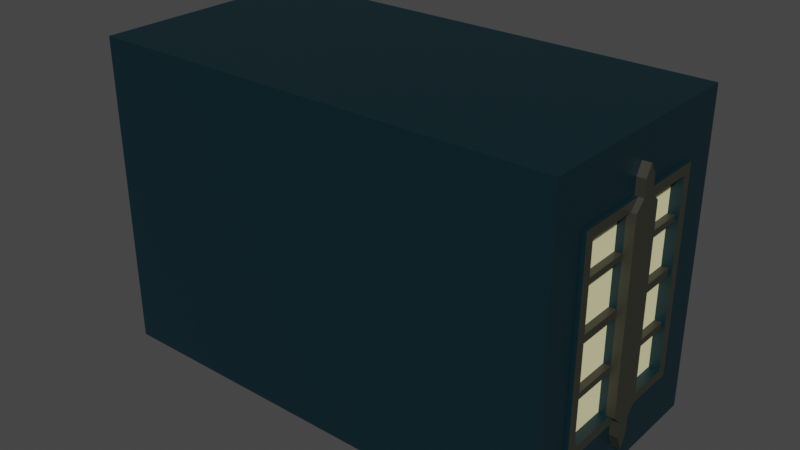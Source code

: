 # Source: Janela2.blend  (saved by Blender 2.92.15; exported with 4.5.12 LTS)
import bpy
from mathutils import Matrix  # noqa: F401  (used for matrix-valued properties, if any)

bpy.ops.wm.read_factory_settings(use_empty=True)
scene = bpy.context.scene
scene.name = 'Scene'

# ---- collections
col_collection = bpy.data.collections.new('Collection'); scene.collection.children.link(col_collection)

# ---- materials (node trees are filled in below, after node groups)
mat_paredespredio_006 = bpy.data.materials.new('ParedesPredio.006')
mat_paredespredio_006.use_transparent_shadow = False
mat_janelas_006 = bpy.data.materials.new('Janelas.006')
mat_janelas_006.use_transparent_shadow = False
mat_material_001 = bpy.data.materials.new('Material.001')
mat_material_001.use_transparent_shadow = False

# ---- material node trees
mat_paredespredio_006.use_nodes = True; mat_paredespredio_006.node_tree.nodes.clear()
_N = mat_paredespredio_006.node_tree.nodes; _L = mat_paredespredio_006.node_tree.links
n0 = _N.new('ShaderNodeBsdfPrincipled'); n0.name = 'Principled BSDF'; n0.location = (10, 300)
n0.distribution = 'GGX'
n0.subsurface_method = 'BURLEY'
n0.inputs[0].default_value = (0.0003035, 0.01681, 0.02416, 1.0)
n0.inputs[3].default_value = 1.45
n0.inputs[27].default_value = (0.0, 0.0, 0.0, 1.0)
n0.inputs[28].default_value = 1.0
n1 = _N.new('ShaderNodeOutputMaterial'); n1.name = 'Material Output'; n1.location = (300, 300)
_L.new(n0.outputs[0], n1.inputs[0])
n1.is_active_output = True
mat_janelas_006.use_nodes = True; mat_janelas_006.node_tree.nodes.clear()
_N = mat_janelas_006.node_tree.nodes; _L = mat_janelas_006.node_tree.links
n0 = _N.new('ShaderNodeBsdfPrincipled'); n0.name = 'Principled BSDF'; n0.location = (10, 300)
n0.distribution = 'GGX'
n0.subsurface_method = 'BURLEY'
n0.inputs[0].default_value = (0.9823, 0.9216, 0.5089, 1.0)
n0.inputs[3].default_value = 1.45
n0.inputs[27].default_value = (0.0, 0.0, 0.0, 1.0)
n0.inputs[28].default_value = 1.0
n1 = _N.new('ShaderNodeOutputMaterial'); n1.name = 'Material Output'; n1.location = (300, 300)
_L.new(n0.outputs[0], n1.inputs[0])
n1.is_active_output = True
mat_material_001.use_nodes = True; mat_material_001.node_tree.nodes.clear()
_N = mat_material_001.node_tree.nodes; _L = mat_material_001.node_tree.links
n0 = _N.new('ShaderNodeBsdfPrincipled'); n0.name = 'Principled BSDF'; n0.location = (10, 300)
n0.distribution = 'GGX'
n0.subsurface_method = 'BURLEY'
n0.inputs[0].default_value = (0.03071, 0.03071, 0.02217, 1.0)
n0.inputs[3].default_value = 1.45
n0.inputs[27].default_value = (0.0, 0.0, 0.0, 1.0)
n0.inputs[28].default_value = 1.0
n1 = _N.new('ShaderNodeOutputMaterial'); n1.name = 'Material Output'; n1.location = (300, 300)
_L.new(n0.outputs[0], n1.inputs[0])
n1.is_active_output = True

# ---- world
world_world = bpy.data.worlds.new('World'); scene.world = world_world
world_world.use_nodes = True; world_world.node_tree.nodes.clear()
_N = world_world.node_tree.nodes; _L = world_world.node_tree.links
n0 = _N.new('ShaderNodeOutputWorld'); n0.name = 'World Output'; n0.location = (300, 300)
n1 = _N.new('ShaderNodeBackground'); n1.name = 'Background'; n1.location = (10, 300)
n1.inputs[0].default_value = (0.05088, 0.05088, 0.05088, 1.0)
_L.new(n1.outputs[0], n0.inputs[0])
n0.is_active_output = True
world_world.color = (0.05088, 0.05088, 0.05088)
world_world.use_sun_shadow = False
world_world.sun_shadow_jitter_overblur = 0.0

# ---- meshes
me_cube_089 = bpy.data.meshes.new('Cube.089')
me_cube_089.from_pydata([(-3.0, -1.528, -2.0), (-3.0, -1.528, 2.0), (3.0, -1.528, -2.0), (3.0, -1.528, 2.0), (-3.0, 1.465, -2.0), (-3.0, 1.465, 2.0), (3.0, 1.465, -2.0), (3.0, 1.465, 2.0), (3.0, -1.528, 1.313), (3.0, 1.465, 1.313), (3.0, -1.528, -1.287), (3.0, 1.465, -1.287), (3.0, -1.036, 2.0), (3.0, -1.036, -2.0), (3.0, -0.916, 1.193), (3.0, -0.916, -1.168), (3.0, 0.9604, -2.0), (3.0, 0.9604, 2.0), (3.0, 0.8404, 1.193), (3.0, 0.8404, -1.168), (3.0, -1.528, -1.495), (3.0, 1.465, -1.495), (3.0, -1.036, -1.495), (3.0, 0.9604, -1.495), (3.0, -1.528, 1.515), (3.0, 1.465, 1.515), (3.0, -1.036, 1.515), (3.0, 0.9604, 1.515), (3.0, -0.0378, 1.313), (3.0, -0.0378, -1.287), (3.0, -0.916, 0.01281), (3.0, 0.8404, 0.01281), (3.0, -0.916, -0.6373), (3.0, 0.8404, -0.6373), (3.0, -0.916, 0.6629), (3.0, 0.8404, 0.6629), (3.0, -0.2384, 1.193), (3.0, -0.2384, -1.168), (3.0, 0.1729, 1.193), (3.0, 0.1729, -1.168), (3.0, 0.1729, 0.01281), (3.0, 0.1729, -0.6373), (3.0, 0.1729, 0.6629), (3.0, -0.1185, 1.313), (3.0, -1.036, 1.313), (3.0, -0.1185, -1.287), (3.0, -1.036, -1.287), (3.0, -1.036, -0.6373), (3.0, 0.9604, -0.6373), (3.0, 0.9604, -1.287), (3.0, -1.036, 0.6629), (3.0, -1.036, 0.01281), (3.0, 0.9604, 0.6629), (3.0, 0.9604, 0.01281), (3.0, 0.9604, 1.313), (3.0, -0.2384, 0.6629), (3.0, -0.2384, 0.01281), (3.0, -0.2384, -0.6373), (3.0, 0.05295, 1.313), (3.0, 0.05295, -1.287), (2.911, -0.2384, 0.01281), (2.911, -0.916, 0.01281), (2.911, -0.2384, -0.6373), (2.911, -0.916, -0.6373), (2.911, -0.2384, 0.6629), (2.911, -0.916, 0.6629), (2.911, 0.8404, 0.01281), (2.911, 0.1729, 0.01281), (2.911, 0.8404, -0.6373), (2.911, 0.1729, -0.6373), (2.911, 0.8404, 0.6629), (2.911, 0.1729, 0.6629), (2.911, -0.2384, 1.193), (2.911, -0.916, 1.193), (2.911, -0.2384, -1.168), (2.911, -0.916, -1.168), (2.911, 0.8404, -1.168), (2.911, 0.8404, 1.193), (2.911, 0.1729, 1.193), (2.911, 0.1729, -1.168), (3.105, 0.05295, 1.313), (3.105, -0.0378, 1.313), (3.105, 0.05295, -1.287), (3.105, -0.0378, -1.287), (3.105, 0.05295, 0.01281), (3.105, -0.0378, 0.01281), (3.105, -0.0378, -0.6373), (3.105, -0.0378, 0.6629), (3.105, 0.05295, -0.6373), (3.105, 0.05295, 0.6629), (3.105, -0.1185, 1.313), (3.105, -0.1185, -1.287), (3.105, -0.1185, 0.01281), (3.105, -0.1185, -0.6373), (3.105, -0.1185, 0.6629), (3.105, -0.2384, 0.6629), (3.105, -0.2384, 0.01281), (3.105, -0.2384, -0.6373), (3.105, -0.2384, -1.168), (3.105, -0.2384, 1.193), (3.105, 0.1729, 0.6629), (3.105, 0.1729, 0.01281), (3.105, 0.1729, -0.6373), (3.105, 0.1729, -1.168), (3.105, 0.1729, 1.193), (3.0, -1.036, -1.168), (3.0, 0.9604, -1.168), (3.0, -1.036, 1.193), (3.0, 0.9604, 1.193), (3.042, -0.1185, 1.313), (3.042, -1.036, 1.313), (3.042, -0.1185, -1.287), (3.042, -1.036, -1.287), (3.042, -1.036, -1.168), (3.042, 0.9604, -1.168), (3.042, 0.9604, -1.287), (3.042, -1.036, 0.6629), (3.042, -1.036, 0.01281), (3.042, 0.9604, 0.6629), (3.042, 0.9604, 0.01281), (3.042, -1.036, -0.6373), (3.042, 0.9604, -0.6373), (3.042, -1.036, 1.193), (3.042, 0.9604, 1.193), (3.042, 0.9604, 1.313), (3.042, 0.05295, 1.313), (3.042, 0.05295, -1.287), (3.042, -0.2384, 1.193), (3.042, -0.916, 1.193), (3.042, -0.2384, -1.168), (3.042, -0.916, -1.168), (3.042, -0.916, -0.6373), (3.042, 0.8404, -0.6373), (3.042, 0.8404, -1.168), (3.042, -0.916, 0.6629), (3.042, -0.916, 0.01281), (3.042, 0.8404, 0.6629), (3.042, 0.8404, 0.01281), (3.042, 0.8404, 1.193), (3.042, 0.1729, 1.193), (3.042, 0.1729, -1.168), (3.0, -1.036, 0.7358), (3.0, 0.9604, 0.7358), (3.0, -0.916, 0.7358), (3.0, 0.8404, 0.7358), (3.0, -0.2384, 0.7358), (3.0, 0.1729, 0.7358), (2.911, -0.916, 0.7358), (2.911, 0.8404, 0.7358), (2.911, -0.2384, 0.7358), (2.911, 0.1729, 0.7358), (3.105, -0.0378, 0.7522), (3.105, -0.1185, 0.7522), (3.105, 0.05295, 0.7522), (3.105, -0.2384, 0.7358), (3.105, 0.1729, 0.7358), (3.042, -1.036, 0.7358), (3.042, 0.9604, 0.7358), (3.042, -0.916, 0.7358), (3.042, 0.8404, 0.7358), (3.0, -1.036, 0.1124), (3.0, 0.9604, 0.1124), (3.0, -0.916, 0.1124), (3.0, 0.8404, 0.1124), (3.0, -0.2384, 0.1124), (3.0, 0.1729, 0.1124), (2.911, -0.916, 0.1124), (2.911, 0.8404, 0.1124), (2.911, -0.2384, 0.1124), (2.911, 0.1729, 0.1124), (3.105, -0.0378, 0.1124), (3.105, -0.1185, 0.1124), (3.105, 0.05295, 0.1124), (3.105, -0.2384, 0.1124), (3.105, 0.1729, 0.1124), (3.042, -1.036, 0.1124), (3.042, 0.9604, 0.1124), (3.042, -0.916, 0.1124), (3.042, 0.8404, 0.1124), (3.0, -1.036, -0.5582), (3.0, 0.9604, -0.5582), (3.0, -0.916, -0.5582), (3.0, 0.8404, -0.5582), (3.0, -0.2384, -0.5582), (3.0, 0.1729, -0.5582), (2.911, -0.916, -0.5582), (2.911, 0.8404, -0.5582), (2.911, -0.2384, -0.5582), (2.911, 0.1729, -0.5582), (3.105, -0.0378, -0.5582), (3.105, -0.1185, -0.5582), (3.105, 0.05295, -0.5582), (3.105, -0.2384, -0.5582), (3.105, 0.1729, -0.5582), (3.042, -1.036, -0.5582), (3.042, 0.9604, -0.5582), (3.042, -0.916, -0.5582), (3.042, 0.8404, -0.5582), (2.998, 0.8404, 0.6629), (2.998, 0.8404, 0.7358), (2.998, 0.1729, 0.7358), (2.998, 0.1729, 0.6629), (2.998, -0.2384, 0.6629), (2.998, -0.2384, 0.7358), (2.998, -0.916, 0.7358), (2.998, -0.916, 0.6629), (2.998, 0.8404, 0.01281), (2.998, 0.8404, 0.1124), (2.998, 0.1729, 0.1124), (2.998, 0.1729, 0.01281), (2.998, -0.2384, 0.01281), (2.998, -0.2384, 0.1124), (2.998, -0.916, 0.1124), (2.998, -0.916, 0.01281), (2.998, 0.8404, -0.6373), (2.998, 0.8404, -0.5582), (2.998, 0.1729, -0.5582), (2.998, 0.1729, -0.6373), (2.998, -0.2384, -0.6373), (2.998, -0.2384, -0.5582), (2.998, -0.916, -0.5582), (2.998, -0.916, -0.6373), (3.0, 0.05295, 1.513), (3.0, -0.0378, 1.652), (3.0, 0.05295, -1.487), (3.0, -0.0378, -1.683), (3.0, -0.1185, 1.513), (3.0, -0.1185, -1.487), (3.105, 0.05295, -1.487), (3.105, 0.05295, 1.513), (3.105, -0.1185, -1.487), (3.105, -0.0378, -1.683), (3.105, -0.0378, 1.652), (3.105, -0.1185, 1.513)], [], [(12, 24, 26), (0, 4, 16), (1, 12, 17), (11, 21, 4), (5, 0, 1), (160, 8, 51), (46, 20, 22), (45, 46, 22), (14, 72, 36), (17, 26, 27), (7, 27, 25), (9, 161, 53), (11, 23, 21), (21, 16, 6), (23, 13, 16), (20, 10, 0), (22, 2, 13), (25, 54, 9), (28, 58, 27), (26, 8, 44), (31, 186, 182), (37, 97, 57), (38, 155, 146), (56, 173, 164), (38, 77, 18), (41, 103, 39), (32, 185, 181), (29, 224, 225), (42, 174, 165), (28, 226, 223), (45, 98, 37), (36, 149, 145), (35, 167, 163), (56, 187, 183), (41, 188, 184), (34, 177, 162), (47, 194, 179), (107, 110, 44), (19, 132, 33), (106, 115, 49), (32, 130, 15), (52, 176, 161), (39, 133, 19), (48, 114, 106), (15, 129, 37), (39, 82, 59), (36, 90, 43), (55, 154, 145), (58, 104, 38), (51, 175, 160), (18, 139, 38), (83, 228, 82), (57, 192, 183), (40, 193, 184), (28, 222, 58), (72, 147, 149), (60, 185, 187), (62, 75, 74), (64, 166, 168), (70, 169, 167), (68, 79, 76), (148, 78, 150), (66, 188, 186), (19, 79, 39), (34, 147, 143), (37, 75, 15), (40, 169, 165), (18, 148, 144), (15, 63, 32), (39, 69, 41), (55, 168, 164), (33, 76, 19), (42, 150, 146), (57, 74, 37), (30, 166, 162), (84, 189, 191), (80, 151, 153), (88, 83, 82), (89, 170, 172), (87, 171, 170), (86, 91, 83), (85, 190, 189), (81, 152, 151), (96, 171, 173), (98, 93, 97), (97, 190, 192), (154, 94, 152), (100, 172, 174), (103, 88, 82), (104, 153, 155), (101, 191, 193), (36, 128, 14), (105, 120, 47), (46, 113, 105), (59, 140, 39), (127, 110, 128), (130, 111, 129), (130, 113, 112), (133, 121, 132), (134, 175, 177), (137, 176, 178), (196, 117, 194), (132, 195, 197), (158, 122, 156), (138, 123, 124), (138, 125, 139), (140, 115, 133), (113, 131, 120), (114, 133, 115), (122, 128, 110), (157, 136, 118), (58, 124, 54), (53, 195, 180), (31, 178, 163), (54, 123, 108), (49, 126, 59), (30, 196, 181), (50, 156, 141), (44, 109, 43), (33, 197, 182), (43, 127, 36), (108, 157, 142), (45, 112, 46), (14, 158, 143), (38, 125, 58), (37, 111, 45), (35, 159, 144), (144, 138, 18), (143, 134, 34), (142, 118, 52), (141, 122, 107), (123, 159, 157), (134, 156, 116), (155, 89, 100), (99, 152, 90), (151, 94, 87), (153, 87, 89), (146, 78, 38), (144, 70, 35), (143, 73, 14), (145, 99, 36), (145, 64, 55), (146, 100, 42), (163, 136, 35), (178, 118, 136), (177, 117, 135), (174, 84, 101), (173, 94, 95), (170, 92, 85), (172, 85, 84), (162, 65, 34), (164, 60, 56), (165, 71, 42), (160, 116, 50), (161, 119, 53), (162, 135, 30), (163, 66, 31), (165, 101, 40), (164, 95, 55), (182, 137, 31), (181, 131, 32), (180, 121, 48), (197, 119, 137), (196, 120, 131), (193, 88, 102), (192, 92, 96), (189, 93, 86), (191, 86, 88), (184, 102, 41), (183, 96, 56), (179, 117, 51), (184, 67, 40), (183, 62, 57), (181, 61, 30), (182, 68, 33), (199, 201, 198), (199, 70, 148), (200, 148, 150), (201, 150, 71), (198, 71, 70), (203, 205, 202), (203, 64, 149), (204, 149, 147), (205, 147, 65), (64, 205, 65), (207, 209, 206), (207, 66, 167), (208, 167, 169), (209, 169, 67), (206, 67, 66), (211, 213, 210), (211, 60, 168), (212, 168, 166), (213, 166, 61), (210, 61, 60), (215, 217, 214), (215, 68, 186), (216, 186, 188), (217, 188, 69), (214, 69, 68), (219, 221, 218), (219, 62, 187), (220, 187, 185), (221, 185, 63), (218, 63, 62), (224, 231, 225), (223, 229, 222), (225, 230, 227), (226, 232, 223), (58, 229, 80), (81, 233, 90), (82, 224, 59), (29, 227, 45), (45, 230, 91), (83, 230, 231), (90, 226, 43), (81, 229, 232), (12, 3, 24), (6, 16, 4), (16, 13, 0), (13, 2, 0), (7, 5, 17), (5, 1, 17), (1, 3, 12), (25, 9, 5), (9, 11, 5), (5, 11, 4), (21, 6, 4), (7, 25, 5), (5, 4, 0), (10, 46, 105), (47, 179, 10), (179, 51, 10), (10, 105, 47), (44, 8, 107), (8, 10, 51), (107, 8, 141), (50, 141, 8), (50, 8, 160), (46, 10, 20), (22, 23, 29), (23, 49, 59), (59, 29, 23), (29, 45, 22), (14, 73, 72), (17, 12, 26), (7, 17, 27), (49, 11, 106), (11, 9, 53), (106, 11, 48), (9, 54, 108), (142, 52, 9), (52, 161, 9), (9, 108, 142), (48, 11, 180), (53, 180, 11), (11, 49, 23), (21, 23, 16), (23, 22, 13), (10, 8, 1), (8, 24, 1), (24, 3, 1), (1, 0, 10), (0, 2, 20), (22, 20, 2), (25, 27, 54), (58, 54, 27), (27, 26, 28), (26, 44, 43), (43, 28, 26), (26, 24, 8), (31, 66, 186), (37, 98, 97), (38, 104, 155), (56, 96, 173), (38, 78, 77), (41, 102, 103), (32, 63, 185), (29, 59, 224), (42, 100, 174), (28, 43, 226), (45, 91, 98), (36, 72, 149), (35, 70, 167), (56, 60, 187), (41, 69, 188), (34, 134, 177), (47, 120, 194), (107, 122, 110), (19, 133, 132), (106, 114, 115), (32, 131, 130), (52, 118, 176), (39, 140, 133), (48, 121, 114), (15, 130, 129), (39, 103, 82), (36, 99, 90), (55, 95, 154), (58, 80, 104), (51, 117, 175), (18, 138, 139), (83, 231, 228), (57, 97, 192), (40, 101, 193), (28, 223, 222), (72, 73, 147), (60, 61, 185), (62, 63, 75), (64, 65, 166), (70, 71, 169), (68, 69, 79), (148, 77, 78), (66, 67, 188), (19, 76, 79), (34, 65, 147), (37, 74, 75), (40, 67, 169), (18, 77, 148), (15, 75, 63), (39, 79, 69), (55, 64, 168), (33, 68, 76), (42, 71, 150), (57, 62, 74), (30, 61, 166), (84, 85, 189), (80, 81, 151), (88, 86, 83), (89, 87, 170), (87, 94, 171), (86, 93, 91), (85, 92, 190), (81, 90, 152), (96, 92, 171), (98, 91, 93), (97, 93, 190), (154, 95, 94), (100, 89, 172), (103, 102, 88), (104, 80, 153), (101, 84, 191), (36, 127, 128), (105, 113, 120), (46, 112, 113), (59, 126, 140), (127, 109, 110), (130, 112, 111), (133, 114, 121), (134, 116, 175), (137, 119, 176), (196, 135, 117), (132, 121, 195), (158, 128, 122), (138, 124, 125), (140, 126, 115), (113, 130, 131), (157, 159, 136), (58, 125, 124), (53, 119, 195), (31, 137, 178), (54, 124, 123), (49, 115, 126), (30, 135, 196), (50, 116, 156), (44, 110, 109), (33, 132, 197), (43, 109, 127), (108, 123, 157), (45, 111, 112), (14, 128, 158), (38, 139, 125), (37, 129, 111), (35, 136, 159), (144, 159, 138), (143, 158, 134), (142, 157, 118), (141, 156, 122), (123, 138, 159), (134, 158, 156), (155, 153, 89), (99, 154, 152), (151, 152, 94), (153, 151, 87), (146, 150, 78), (144, 148, 70), (143, 147, 73), (145, 154, 99), (145, 149, 64), (146, 155, 100), (163, 178, 136), (178, 176, 118), (177, 175, 117), (174, 172, 84), (173, 171, 94), (170, 171, 92), (172, 170, 85), (162, 166, 65), (164, 168, 60), (165, 169, 71), (160, 175, 116), (161, 176, 119), (162, 177, 135), (163, 167, 66), (165, 174, 101), (164, 173, 95), (182, 197, 137), (181, 196, 131), (180, 195, 121), (197, 195, 119), (196, 194, 120), (193, 191, 88), (192, 190, 92), (189, 190, 93), (191, 189, 86), (184, 193, 102), (183, 192, 96), (179, 194, 117), (184, 188, 67), (183, 187, 62), (181, 185, 61), (182, 186, 68), (199, 200, 201), (199, 198, 70), (200, 199, 148), (201, 200, 150), (198, 201, 71), (203, 204, 205), (203, 202, 64), (204, 203, 149), (205, 204, 147), (64, 202, 205), (207, 208, 209), (207, 206, 66), (208, 207, 167), (209, 208, 169), (206, 209, 67), (211, 212, 213), (211, 210, 60), (212, 211, 168), (213, 212, 166), (210, 213, 61), (215, 216, 217), (215, 214, 68), (216, 215, 186), (217, 216, 188), (214, 217, 69), (219, 220, 221), (219, 218, 62), (220, 219, 187), (221, 220, 185), (218, 221, 63), (224, 228, 231), (223, 232, 229), (225, 231, 230), (226, 233, 232), (58, 222, 229), (81, 232, 233), (82, 228, 224), (29, 225, 227), (45, 227, 230), (83, 91, 230), (90, 233, 226), (81, 80, 229)])
me_cube_089.polygons.foreach_set('material_index', [0, 0, 0, 0, 0, 0, 0, 0, 0, 0, 0, 0, 0, 0, 0, 0, 0, 0, 0, 0, 0, 2, 2, 2, 0, 2, 0, 0, 2, 0, 2, 0, 0, 0, 0, 0, 0, 0, 0, 0, 0, 0, 0, 0, 0, 2, 2, 2, 2, 0, 0, 2, 2, 2, 0, 1, 1, 1, 1, 1, 1, 1, 1, 0, 0, 0, 0, 0, 0, 0, 0, 0, 0, 0, 0, 2, 2, 2, 2, 2, 2, 2, 2, 2, 2, 2, 2, 2, 2, 2, 2, 0, 0, 0, 2, 2, 2, 2, 2, 2, 2, 2, 2, 2, 2, 2, 2, 2, 2, 2, 2, 0, 0, 0, 0, 0, 0, 0, 0, 0, 2, 0, 0, 0, 2, 2, 0, 0, 0, 0, 0, 2, 2, 2, 2, 2, 2, 0, 0, 0, 2, 0, 2, 0, 2, 2, 2, 2, 2, 2, 0, 0, 0, 0, 0, 0, 0, 2, 2, 0, 0, 0, 2, 2, 2, 2, 2, 2, 2, 2, 0, 0, 0, 0, 0, 2, 2, 2, 2, 2, 2, 2, 2, 2, 2, 2, 2, 2, 2, 2, 2, 2, 2, 2, 2, 2, 2, 2, 2, 2, 2, 2, 2, 2, 2, 2, 2, 2, 2, 2, 2, 2, 0, 2, 2, 2, 2, 0, 0, 0, 0, 0, 0, 0, 0, 0, 0, 0, 0, 0, 0, 0, 0, 0, 0, 0, 0, 0, 0, 0, 0, 0, 0, 0, 0, 0, 0, 0, 0, 0, 0, 0, 0, 0, 0, 0, 0, 0, 0, 0, 0, 0, 0, 0, 0, 0, 0, 0, 0, 0, 0, 0, 2, 2, 2, 0, 2, 0, 0, 2, 0, 2, 0, 0, 0, 0, 0, 0, 0, 0, 0, 0, 0, 0, 0, 0, 2, 2, 2, 2, 0, 0, 2, 2, 2, 0, 1, 1, 1, 1, 1, 1, 1, 1, 0, 0, 0, 0, 0, 0, 0, 0, 0, 0, 0, 0, 2, 2, 2, 2, 2, 2, 2, 2, 2, 2, 2, 2, 2, 2, 2, 2, 0, 0, 0, 2, 2, 2, 2, 2, 2, 2, 2, 2, 2, 2, 2, 2, 0, 0, 0, 0, 0, 0, 0, 0, 0, 2, 0, 0, 0, 2, 2, 0, 0, 0, 0, 0, 2, 2, 2, 2, 2, 2, 0, 0, 0, 2, 0, 2, 0, 2, 2, 2, 2, 2, 2, 0, 0, 0, 0, 0, 0, 0, 2, 2, 0, 0, 0, 2, 2, 2, 2, 2, 2, 2, 2, 0, 0, 0, 0, 0, 2, 2, 2, 2, 2, 2, 2, 2, 2, 2, 2, 2, 2, 2, 2, 2, 2, 2, 2, 2, 2, 2, 2, 2, 2, 2, 2, 2, 2, 2, 2, 2, 2, 2, 2, 2, 2, 0, 2, 2, 2, 2])
_uv = me_cube_089.uv_layers.new(name='UVMap')
_uv.uv.foreach_set('vector', [0.625, 0.7377, 0.5947, 0.75, 0.5947, 0.7377, 0.125, 0.75, 0.125, 0.6752, 0.375, 0.6878, 0.875, 0.75, 0.625, 0.7377, 0.625, 0.6878, 0.4195, 0.6752, 0.4065, 0.6752, 0.375, 0.07481, 0.625, 0.07481, 0.375, 0.0, 0.625, 0.0, 0.507, 0.7377, 0.5821, 0.75, 0.5008, 0.7377, 0.4195, 0.7377, 0.4065, 0.75, 0.4065, 0.7377, 0.4195, 0.7148, 0.4195, 0.7377, 0.4065, 0.7377, 0.5746, 0.7347, 0.5746, 0.7178, 0.5746, 0.7178, 0.625, 0.6878, 0.5947, 0.7377, 0.5947, 0.6878, 0.625, 0.6752, 0.5947, 0.6878, 0.5947, 0.6752, 0.5821, 0.6752, 0.507, 0.6878, 0.5008, 0.6878, 0.4195, 0.6752, 0.4065, 0.6878, 0.4065, 0.6752, 0.4065, 0.6752, 0.375, 0.6878, 0.375, 0.6752, 0.4065, 0.6878, 0.375, 0.7377, 0.375, 0.6878, 0.4065, 0.75, 0.4195, 0.75, 0.375, 1.0, 0.4065, 0.7377, 0.375, 0.75, 0.375, 0.7377, 0.5947, 0.6752, 0.5821, 0.6878, 0.5821, 0.6752, 0.5821, 0.7128, 0.5821, 0.7105, 0.5947, 0.6878, 0.5947, 0.7377, 0.5821, 0.75, 0.5821, 0.7377, 0.5008, 0.6908, 0.4651, 0.6908, 0.4651, 0.6908, 0.427, 0.7178, 0.4602, 0.7178, 0.4602, 0.7178, 0.5746, 0.7075, 0.546, 0.7075, 0.546, 0.7075, 0.5008, 0.7178, 0.507, 0.7178, 0.507, 0.7178, 0.5746, 0.7075, 0.5746, 0.6908, 0.5746, 0.6908, 0.4602, 0.7075, 0.427, 0.7075, 0.427, 0.7075, 0.4602, 0.7347, 0.4651, 0.7347, 0.4651, 0.7347, 0.4195, 0.7128, 0.4195, 0.7105, 0.4195, 0.7128, 0.5414, 0.7075, 0.507, 0.7075, 0.507, 0.7075, 0.5821, 0.7128, 0.5821, 0.7148, 0.5821, 0.7128, 0.4195, 0.7148, 0.427, 0.7178, 0.427, 0.7178, 0.5746, 0.7178, 0.546, 0.7178, 0.546, 0.7178, 0.5414, 0.6908, 0.507, 0.6908, 0.507, 0.6908, 0.5008, 0.7178, 0.4651, 0.7178, 0.4651, 0.7178, 0.4602, 0.7075, 0.4651, 0.7075, 0.4651, 0.7075, 0.5414, 0.7347, 0.507, 0.7347, 0.507, 0.7347, 0.4602, 0.7377, 0.4651, 0.7377, 0.4651, 0.7377, 0.5746, 0.7377, 0.5821, 0.7377, 0.5821, 0.7377, 0.427, 0.6908, 0.4602, 0.6908, 0.4602, 0.6908, 0.427, 0.6878, 0.4195, 0.6878, 0.4195, 0.6878, 0.4602, 0.7347, 0.427, 0.7347, 0.427, 0.7347, 0.5414, 0.6878, 0.507, 0.6878, 0.507, 0.6878, 0.427, 0.7075, 0.427, 0.6908, 0.427, 0.6908, 0.4602, 0.6878, 0.427, 0.6878, 0.427, 0.6878, 0.427, 0.7347, 0.427, 0.7178, 0.427, 0.7178, 0.427, 0.7075, 0.4195, 0.7105, 0.4195, 0.7105, 0.5746, 0.7178, 0.5821, 0.7148, 0.5821, 0.7148, 0.5414, 0.7178, 0.546, 0.7178, 0.546, 0.7178, 0.5821, 0.7105, 0.5746, 0.7075, 0.5746, 0.7075, 0.5008, 0.7377, 0.507, 0.7377, 0.507, 0.7377, 0.5746, 0.6908, 0.5746, 0.7075, 0.5746, 0.7075, 0.4195, 0.7128, 0.4195, 0.7105, 0.4195, 0.7105, 0.4602, 0.7178, 0.4651, 0.7178, 0.4651, 0.7178, 0.5008, 0.7075, 0.4651, 0.7075, 0.4651, 0.7075, 0.5821, 0.7128, 0.5821, 0.7105, 0.5821, 0.7105, 0.5746, 0.7178, 0.546, 0.7347, 0.546, 0.7178, 0.5008, 0.7178, 0.4651, 0.7347, 0.4651, 0.7178, 0.4602, 0.7178, 0.427, 0.7347, 0.427, 0.7178, 0.5414, 0.7178, 0.507, 0.7347, 0.507, 0.7178, 0.5414, 0.6908, 0.507, 0.7075, 0.507, 0.6908, 0.4602, 0.6908, 0.427, 0.7075, 0.427, 0.6908, 0.546, 0.6908, 0.5746, 0.7075, 0.546, 0.7075, 0.5008, 0.6908, 0.4651, 0.7075, 0.4651, 0.6908, 0.427, 0.6908, 0.427, 0.7075, 0.427, 0.7075, 0.5414, 0.7347, 0.546, 0.7347, 0.546, 0.7347, 0.427, 0.7178, 0.427, 0.7347, 0.427, 0.7347, 0.5008, 0.7075, 0.507, 0.7075, 0.507, 0.7075, 0.5746, 0.6908, 0.546, 0.6908, 0.546, 0.6908, 0.427, 0.7347, 0.4602, 0.7347, 0.4602, 0.7347, 0.427, 0.7075, 0.4602, 0.7075, 0.4602, 0.7075, 0.5414, 0.7178, 0.507, 0.7178, 0.507, 0.7178, 0.4602, 0.6908, 0.427, 0.6908, 0.427, 0.6908, 0.5414, 0.7075, 0.546, 0.7075, 0.546, 0.7075, 0.4602, 0.7178, 0.427, 0.7178, 0.427, 0.7178, 0.5008, 0.7347, 0.507, 0.7347, 0.507, 0.7347, 0.5008, 0.7105, 0.4651, 0.7128, 0.4651, 0.7105, 0.5821, 0.7105, 0.547, 0.7128, 0.547, 0.7105, 0.4602, 0.7105, 0.4195, 0.7128, 0.4195, 0.7105, 0.5414, 0.7105, 0.507, 0.7128, 0.507, 0.7105, 0.5414, 0.7128, 0.507, 0.7148, 0.507, 0.7128, 0.4602, 0.7128, 0.4195, 0.7148, 0.4195, 0.7128, 0.5008, 0.7128, 0.4651, 0.7148, 0.4651, 0.7128, 0.5821, 0.7128, 0.547, 0.7148, 0.547, 0.7128, 0.5008, 0.7178, 0.507, 0.7148, 0.507, 0.7178, 0.427, 0.7178, 0.4602, 0.7148, 0.4602, 0.7178, 0.4602, 0.7178, 0.4651, 0.7148, 0.4651, 0.7178, 0.546, 0.7178, 0.5414, 0.7148, 0.547, 0.7148, 0.5414, 0.7075, 0.507, 0.7105, 0.507, 0.7075, 0.427, 0.7075, 0.4602, 0.7105, 0.4195, 0.7105, 0.5746, 0.7075, 0.547, 0.7105, 0.546, 0.7075, 0.5008, 0.7075, 0.4651, 0.7105, 0.4651, 0.7075, 0.5746, 0.7178, 0.5746, 0.7347, 0.5746, 0.7347, 0.427, 0.7377, 0.4602, 0.7377, 0.4602, 0.7377, 0.4195, 0.7377, 0.427, 0.7377, 0.427, 0.7377, 0.4195, 0.7105, 0.427, 0.7075, 0.427, 0.7075, 0.5746, 0.7178, 0.5821, 0.7377, 0.5746, 0.7347, 0.427, 0.7347, 0.4195, 0.7148, 0.427, 0.7178, 0.427, 0.7347, 0.427, 0.7377, 0.4195, 0.7377, 0.427, 0.6908, 0.4602, 0.6878, 0.4602, 0.6908, 0.5414, 0.7347, 0.507, 0.7377, 0.507, 0.7347, 0.5008, 0.6908, 0.507, 0.6878, 0.507, 0.6908, 0.4651, 0.7347, 0.5008, 0.7377, 0.4651, 0.7377, 0.4602, 0.6908, 0.4651, 0.6878, 0.4651, 0.6908, 0.546, 0.7347, 0.5746, 0.7377, 0.546, 0.7377, 0.5746, 0.6908, 0.5746, 0.6878, 0.5821, 0.6878, 0.5746, 0.6908, 0.5821, 0.7105, 0.5746, 0.7075, 0.427, 0.7075, 0.4195, 0.6878, 0.427, 0.6908, 0.427, 0.7377, 0.4602, 0.7347, 0.4602, 0.7377, 0.427, 0.6878, 0.427, 0.6908, 0.4195, 0.6878, 0.5746, 0.7377, 0.5746, 0.7347, 0.5821, 0.7377, 0.546, 0.6878, 0.5414, 0.6908, 0.5414, 0.6878, 0.5821, 0.7105, 0.5821, 0.6878, 0.5821, 0.6878, 0.5008, 0.6878, 0.4651, 0.6878, 0.4651, 0.6878, 0.5008, 0.6908, 0.507, 0.6908, 0.507, 0.6908, 0.5821, 0.6878, 0.5746, 0.6878, 0.5746, 0.6878, 0.4195, 0.6878, 0.4195, 0.7105, 0.4195, 0.7105, 0.5008, 0.7347, 0.4651, 0.7347, 0.4651, 0.7347, 0.5414, 0.7377, 0.546, 0.7377, 0.546, 0.7377, 0.5821, 0.7377, 0.5821, 0.7148, 0.5821, 0.7148, 0.4602, 0.6908, 0.4651, 0.6908, 0.4651, 0.6908, 0.5821, 0.7148, 0.5746, 0.7178, 0.5746, 0.7178, 0.5746, 0.6878, 0.546, 0.6878, 0.546, 0.6878, 0.4195, 0.7148, 0.4195, 0.7377, 0.4195, 0.7377, 0.5746, 0.7347, 0.546, 0.7347, 0.546, 0.7347, 0.5746, 0.7075, 0.5821, 0.7105, 0.5821, 0.7105, 0.427, 0.7178, 0.4195, 0.7148, 0.4195, 0.7148, 0.5414, 0.6908, 0.546, 0.6908, 0.546, 0.6908, 0.546, 0.6908, 0.5746, 0.6908, 0.5746, 0.6908, 0.546, 0.7347, 0.5414, 0.7347, 0.5414, 0.7347, 0.546, 0.6878, 0.5414, 0.6878, 0.5414, 0.6878, 0.546, 0.7377, 0.5746, 0.7377, 0.5746, 0.7377, 0.5746, 0.6878, 0.546, 0.6908, 0.546, 0.6878, 0.5414, 0.7347, 0.546, 0.7377, 0.5414, 0.7377, 0.546, 0.7075, 0.5414, 0.7105, 0.5414, 0.7075, 0.5746, 0.7178, 0.547, 0.7148, 0.5821, 0.7148, 0.547, 0.7128, 0.5414, 0.7148, 0.5414, 0.7128, 0.547, 0.7105, 0.5414, 0.7128, 0.5414, 0.7105, 0.546, 0.7075, 0.5746, 0.7075, 0.5746, 0.7075, 0.546, 0.6908, 0.5414, 0.6908, 0.5414, 0.6908, 0.546, 0.7347, 0.5746, 0.7347, 0.5746, 0.7347, 0.546, 0.7178, 0.5746, 0.7178, 0.5746, 0.7178, 0.546, 0.7178, 0.5414, 0.7178, 0.5414, 0.7178, 0.546, 0.7075, 0.5414, 0.7075, 0.5414, 0.7075, 0.507, 0.6908, 0.5414, 0.6908, 0.5414, 0.6908, 0.507, 0.6908, 0.5414, 0.6878, 0.5414, 0.6908, 0.507, 0.7347, 0.5008, 0.7377, 0.5008, 0.7347, 0.507, 0.7075, 0.5008, 0.7105, 0.5008, 0.7075, 0.507, 0.7178, 0.5414, 0.7148, 0.5414, 0.7178, 0.507, 0.7128, 0.5008, 0.7148, 0.5008, 0.7128, 0.507, 0.7105, 0.5008, 0.7128, 0.5008, 0.7105, 0.507, 0.7347, 0.5414, 0.7347, 0.5414, 0.7347, 0.507, 0.7178, 0.5008, 0.7178, 0.5008, 0.7178, 0.507, 0.7075, 0.5414, 0.7075, 0.5414, 0.7075, 0.507, 0.7377, 0.5414, 0.7377, 0.5414, 0.7377, 0.507, 0.6878, 0.5008, 0.6878, 0.5008, 0.6878, 0.507, 0.7347, 0.5008, 0.7347, 0.5008, 0.7347, 0.507, 0.6908, 0.5008, 0.6908, 0.5008, 0.6908, 0.507, 0.7075, 0.5008, 0.7075, 0.5008, 0.7075, 0.507, 0.7178, 0.5414, 0.7178, 0.5414, 0.7178, 0.4651, 0.6908, 0.5008, 0.6908, 0.5008, 0.6908, 0.4651, 0.7347, 0.4602, 0.7347, 0.4602, 0.7347, 0.4651, 0.6878, 0.4602, 0.6878, 0.4602, 0.6878, 0.4651, 0.6908, 0.5008, 0.6878, 0.5008, 0.6908, 0.4651, 0.7347, 0.4602, 0.7377, 0.4602, 0.7347, 0.4651, 0.7075, 0.4602, 0.7105, 0.4602, 0.7075, 0.4651, 0.7178, 0.5008, 0.7148, 0.5008, 0.7178, 0.4651, 0.7128, 0.4602, 0.7148, 0.4602, 0.7128, 0.4651, 0.7105, 0.4602, 0.7128, 0.4602, 0.7105, 0.4651, 0.7075, 0.4602, 0.7075, 0.4602, 0.7075, 0.4651, 0.7178, 0.5008, 0.7178, 0.5008, 0.7178, 0.4651, 0.7377, 0.5008, 0.7377, 0.5008, 0.7377, 0.4651, 0.7075, 0.5008, 0.7075, 0.5008, 0.7075, 0.4651, 0.7178, 0.4602, 0.7178, 0.4602, 0.7178, 0.4651, 0.7347, 0.5008, 0.7347, 0.5008, 0.7347, 0.4651, 0.6908, 0.4602, 0.6908, 0.4602, 0.6908, 0.546, 0.6908, 0.5414, 0.7075, 0.5414, 0.6908, 0.546, 0.6908, 0.5414, 0.6908, 0.546, 0.6908, 0.546, 0.7075, 0.546, 0.6908, 0.546, 0.7075, 0.5414, 0.7075, 0.546, 0.7075, 0.5414, 0.7075, 0.5414, 0.6908, 0.5414, 0.7075, 0.5414, 0.6908, 0.546, 0.7178, 0.5414, 0.7347, 0.5414, 0.7178, 0.546, 0.7178, 0.5414, 0.7178, 0.546, 0.7178, 0.546, 0.7347, 0.546, 0.7178, 0.546, 0.7347, 0.5414, 0.7347, 0.546, 0.7347, 0.5414, 0.7347, 0.5414, 0.7178, 0.5414, 0.7347, 0.5414, 0.7347, 0.507, 0.6908, 0.5008, 0.7075, 0.5008, 0.6908, 0.507, 0.6908, 0.5008, 0.6908, 0.507, 0.6908, 0.507, 0.7075, 0.507, 0.6908, 0.507, 0.7075, 0.5008, 0.7075, 0.507, 0.7075, 0.5008, 0.7075, 0.5008, 0.6908, 0.5008, 0.7075, 0.5008, 0.6908, 0.507, 0.7178, 0.5008, 0.7347, 0.5008, 0.7178, 0.507, 0.7178, 0.5008, 0.7178, 0.507, 0.7178, 0.507, 0.7347, 0.507, 0.7178, 0.507, 0.7347, 0.5008, 0.7347, 0.507, 0.7347, 0.5008, 0.7347, 0.5008, 0.7178, 0.5008, 0.7347, 0.5008, 0.7178, 0.4651, 0.6908, 0.4602, 0.7075, 0.4602, 0.6908, 0.4651, 0.6908, 0.4602, 0.6908, 0.4651, 0.6908, 0.4651, 0.7075, 0.4651, 0.6908, 0.4651, 0.7075, 0.4602, 0.7075, 0.4651, 0.7075, 0.4602, 0.7075, 0.4602, 0.6908, 0.4602, 0.7075, 0.4602, 0.6908, 0.4651, 0.7178, 0.4602, 0.7347, 0.4602, 0.7178, 0.4651, 0.7178, 0.4602, 0.7178, 0.4651, 0.7178, 0.4651, 0.7347, 0.4651, 0.7178, 0.4651, 0.7347, 0.4602, 0.7347, 0.4651, 0.7347, 0.4602, 0.7347, 0.4602, 0.7178, 0.4602, 0.7347, 0.4602, 0.7178, 0.4195, 0.7105, 0.4195, 0.7128, 0.4195, 0.7128, 0.5821, 0.7128, 0.5821, 0.7105, 0.5821, 0.7105, 0.4195, 0.7128, 0.4195, 0.7148, 0.4195, 0.7148, 0.5821, 0.7148, 0.5821, 0.7128, 0.5821, 0.7128, 0.5821, 0.7105, 0.5821, 0.7105, 0.5821, 0.7105, 0.5821, 0.7128, 0.5821, 0.7148, 0.5821, 0.7148, 0.4195, 0.7105, 0.4195, 0.7105, 0.4195, 0.7105, 0.4195, 0.7128, 0.4195, 0.7148, 0.4195, 0.7148, 0.4195, 0.7148, 0.4195, 0.7148, 0.4195, 0.7148, 0.4195, 0.7128, 0.4195, 0.7148, 0.4195, 0.7128, 0.5821, 0.7148, 0.5821, 0.7148, 0.5821, 0.7148, 0.5821, 0.7128, 0.5821, 0.7105, 0.5821, 0.7128, 0.625, 0.7377, 0.625, 0.75, 0.5947, 0.75, 0.375, 0.6752, 0.375, 0.6878, 0.125, 0.6752, 0.375, 0.6878, 0.375, 0.7377, 0.125, 0.75, 0.375, 0.7377, 0.375, 0.75, 0.125, 0.75, 0.625, 0.6752, 0.875, 0.6752, 0.625, 0.6878, 0.875, 0.6752, 0.875, 0.75, 0.625, 0.6878, 0.875, 0.75, 0.625, 0.75, 0.625, 0.7377, 0.5947, 0.6752, 0.5821, 0.6752, 0.625, 0.07481, 0.5821, 0.6752, 0.4195, 0.6752, 0.625, 0.07481, 0.625, 0.07481, 0.4195, 0.6752, 0.375, 0.07481, 0.4065, 0.6752, 0.375, 0.6752, 0.375, 0.07481, 0.625, 0.6752, 0.5947, 0.6752, 0.625, 0.07481, 0.625, 0.07481, 0.375, 0.07481, 0.375, 0.0, 0.4195, 0.75, 0.4195, 0.7377, 0.427, 0.7377, 0.4602, 0.7377, 0.4651, 0.7377, 0.4195, 0.75, 0.4651, 0.7377, 0.5008, 0.7377, 0.4195, 0.75, 0.4195, 0.75, 0.427, 0.7377, 0.4602, 0.7377, 0.5821, 0.7377, 0.5821, 0.75, 0.5746, 0.7377, 0.5821, 0.75, 0.4195, 0.75, 0.5008, 0.7377, 0.5746, 0.7377, 0.5821, 0.75, 0.546, 0.7377, 0.5414, 0.7377, 0.546, 0.7377, 0.5821, 0.75, 0.5414, 0.7377, 0.5821, 0.75, 0.507, 0.7377, 0.4195, 0.7377, 0.4195, 0.75, 0.4065, 0.75, 0.4065, 0.7377, 0.4065, 0.6878, 0.4195, 0.7128, 0.4065, 0.6878, 0.4195, 0.6878, 0.4195, 0.7105, 0.4195, 0.7105, 0.4195, 0.7128, 0.4065, 0.6878, 0.4195, 0.7128, 0.4195, 0.7148, 0.4065, 0.7377, 0.5746, 0.7347, 0.5746, 0.7347, 0.5746, 0.7178, 0.625, 0.6878, 0.625, 0.7377, 0.5947, 0.7377, 0.625, 0.6752, 0.625, 0.6878, 0.5947, 0.6878, 0.4195, 0.6878, 0.4195, 0.6752, 0.427, 0.6878, 0.4195, 0.6752, 0.5821, 0.6752, 0.5008, 0.6878, 0.427, 0.6878, 0.4195, 0.6752, 0.4602, 0.6878, 0.5821, 0.6752, 0.5821, 0.6878, 0.5746, 0.6878, 0.546, 0.6878, 0.5414, 0.6878, 0.5821, 0.6752, 0.5414, 0.6878, 0.507, 0.6878, 0.5821, 0.6752, 0.5821, 0.6752, 0.5746, 0.6878, 0.546, 0.6878, 0.4602, 0.6878, 0.4195, 0.6752, 0.4651, 0.6878, 0.5008, 0.6878, 0.4651, 0.6878, 0.4195, 0.6752, 0.4195, 0.6752, 0.4195, 0.6878, 0.4065, 0.6878, 0.4065, 0.6752, 0.4065, 0.6878, 0.375, 0.6878, 0.4065, 0.6878, 0.4065, 0.7377, 0.375, 0.7377, 0.4195, 0.75, 0.5821, 0.75, 0.625, 1.0, 0.5821, 0.75, 0.5947, 0.75, 0.625, 1.0, 0.5947, 0.75, 0.625, 0.75, 0.625, 1.0, 0.625, 1.0, 0.375, 1.0, 0.4195, 0.75, 0.375, 1.0, 0.375, 0.75, 0.4065, 0.75, 0.4065, 0.7377, 0.4065, 0.75, 0.375, 0.75, 0.5947, 0.6752, 0.5947, 0.6878, 0.5821, 0.6878, 0.5821, 0.7105, 0.5821, 0.6878, 0.5947, 0.6878, 0.5947, 0.6878, 0.5947, 0.7377, 0.5821, 0.7128, 0.5947, 0.7377, 0.5821, 0.7377, 0.5821, 0.7148, 0.5821, 0.7148, 0.5821, 0.7128, 0.5947, 0.7377, 0.5947, 0.7377, 0.5947, 0.75, 0.5821, 0.75, 0.5008, 0.6908, 0.5008, 0.6908, 0.4651, 0.6908, 0.427, 0.7178, 0.427, 0.7178, 0.4602, 0.7178, 0.5746, 0.7075, 0.5746, 0.7075, 0.546, 0.7075, 0.5008, 0.7178, 0.5008, 0.7178, 0.507, 0.7178, 0.5746, 0.7075, 0.5746, 0.7075, 0.5746, 0.6908, 0.4602, 0.7075, 0.4602, 0.7075, 0.427, 0.7075, 0.4602, 0.7347, 0.4602, 0.7347, 0.4651, 0.7347, 0.4195, 0.7128, 0.4195, 0.7105, 0.4195, 0.7105, 0.5414, 0.7075, 0.5414, 0.7075, 0.507, 0.7075, 0.5821, 0.7128, 0.5821, 0.7148, 0.5821, 0.7148, 0.4195, 0.7148, 0.4195, 0.7148, 0.427, 0.7178, 0.5746, 0.7178, 0.5746, 0.7178, 0.546, 0.7178, 0.5414, 0.6908, 0.5414, 0.6908, 0.507, 0.6908, 0.5008, 0.7178, 0.5008, 0.7178, 0.4651, 0.7178, 0.4602, 0.7075, 0.4602, 0.7075, 0.4651, 0.7075, 0.5414, 0.7347, 0.5414, 0.7347, 0.507, 0.7347, 0.4602, 0.7377, 0.4602, 0.7377, 0.4651, 0.7377, 0.5746, 0.7377, 0.5746, 0.7377, 0.5821, 0.7377, 0.427, 0.6908, 0.427, 0.6908, 0.4602, 0.6908, 0.427, 0.6878, 0.427, 0.6878, 0.4195, 0.6878, 0.4602, 0.7347, 0.4602, 0.7347, 0.427, 0.7347, 0.5414, 0.6878, 0.5414, 0.6878, 0.507, 0.6878, 0.427, 0.7075, 0.427, 0.7075, 0.427, 0.6908, 0.4602, 0.6878, 0.4602, 0.6878, 0.427, 0.6878, 0.427, 0.7347, 0.427, 0.7347, 0.427, 0.7178, 0.427, 0.7075, 0.427, 0.7075, 0.4195, 0.7105, 0.5746, 0.7178, 0.5746, 0.7178, 0.5821, 0.7148, 0.5414, 0.7178, 0.5414, 0.7178, 0.546, 0.7178, 0.5821, 0.7105, 0.5821, 0.7105, 0.5746, 0.7075, 0.5008, 0.7377, 0.5008, 0.7377, 0.507, 0.7377, 0.5746, 0.6908, 0.5746, 0.6908, 0.5746, 0.7075, 0.4195, 0.7128, 0.4195, 0.7128, 0.4195, 0.7105, 0.4602, 0.7178, 0.4602, 0.7178, 0.4651, 0.7178, 0.5008, 0.7075, 0.5008, 0.7075, 0.4651, 0.7075, 0.5821, 0.7128, 0.5821, 0.7128, 0.5821, 0.7105, 0.5746, 0.7178, 0.5746, 0.7347, 0.546, 0.7347, 0.5008, 0.7178, 0.5008, 0.7347, 0.4651, 0.7347, 0.4602, 0.7178, 0.4602, 0.7347, 0.427, 0.7347, 0.5414, 0.7178, 0.5414, 0.7347, 0.507, 0.7347, 0.5414, 0.6908, 0.5414, 0.7075, 0.507, 0.7075, 0.4602, 0.6908, 0.4602, 0.7075, 0.427, 0.7075, 0.546, 0.6908, 0.5746, 0.6908, 0.5746, 0.7075, 0.5008, 0.6908, 0.5008, 0.7075, 0.4651, 0.7075, 0.427, 0.6908, 0.427, 0.6908, 0.427, 0.7075, 0.5414, 0.7347, 0.5414, 0.7347, 0.546, 0.7347, 0.427, 0.7178, 0.427, 0.7178, 0.427, 0.7347, 0.5008, 0.7075, 0.5008, 0.7075, 0.507, 0.7075, 0.5746, 0.6908, 0.5746, 0.6908, 0.546, 0.6908, 0.427, 0.7347, 0.427, 0.7347, 0.4602, 0.7347, 0.427, 0.7075, 0.427, 0.7075, 0.4602, 0.7075, 0.5414, 0.7178, 0.5414, 0.7178, 0.507, 0.7178, 0.4602, 0.6908, 0.4602, 0.6908, 0.427, 0.6908, 0.5414, 0.7075, 0.5414, 0.7075, 0.546, 0.7075, 0.4602, 0.7178, 0.4602, 0.7178, 0.427, 0.7178, 0.5008, 0.7347, 0.5008, 0.7347, 0.507, 0.7347, 0.5008, 0.7105, 0.5008, 0.7128, 0.4651, 0.7128, 0.5821, 0.7105, 0.5821, 0.7128, 0.547, 0.7128, 0.4602, 0.7105, 0.4602, 0.7128, 0.4195, 0.7128, 0.5414, 0.7105, 0.5414, 0.7128, 0.507, 0.7128, 0.5414, 0.7128, 0.5414, 0.7148, 0.507, 0.7148, 0.4602, 0.7128, 0.4602, 0.7148, 0.4195, 0.7148, 0.5008, 0.7128, 0.5008, 0.7148, 0.4651, 0.7148, 0.5821, 0.7128, 0.5821, 0.7148, 0.547, 0.7148, 0.5008, 0.7178, 0.5008, 0.7148, 0.507, 0.7148, 0.427, 0.7178, 0.4195, 0.7148, 0.4602, 0.7148, 0.4602, 0.7178, 0.4602, 0.7148, 0.4651, 0.7148, 0.546, 0.7178, 0.5414, 0.7178, 0.5414, 0.7148, 0.5414, 0.7075, 0.5414, 0.7105, 0.507, 0.7105, 0.427, 0.7075, 0.4602, 0.7075, 0.4602, 0.7105, 0.5746, 0.7075, 0.5821, 0.7105, 0.547, 0.7105, 0.5008, 0.7075, 0.5008, 0.7105, 0.4651, 0.7105, 0.5746, 0.7178, 0.5746, 0.7178, 0.5746, 0.7347, 0.427, 0.7377, 0.427, 0.7377, 0.4602, 0.7377, 0.4195, 0.7377, 0.4195, 0.7377, 0.427, 0.7377, 0.4195, 0.7105, 0.4195, 0.7105, 0.427, 0.7075, 0.5746, 0.7178, 0.5821, 0.7148, 0.5821, 0.7377, 0.427, 0.7347, 0.4195, 0.7377, 0.4195, 0.7148, 0.427, 0.6908, 0.427, 0.6878, 0.4602, 0.6878, 0.5414, 0.7347, 0.5414, 0.7377, 0.507, 0.7377, 0.5008, 0.6908, 0.5008, 0.6878, 0.507, 0.6878, 0.4651, 0.7347, 0.5008, 0.7347, 0.5008, 0.7377, 0.4602, 0.6908, 0.4602, 0.6878, 0.4651, 0.6878, 0.546, 0.7347, 0.5746, 0.7347, 0.5746, 0.7377, 0.5746, 0.6908, 0.5821, 0.6878, 0.5821, 0.7105, 0.427, 0.7075, 0.4195, 0.7105, 0.4195, 0.6878, 0.427, 0.7377, 0.427, 0.7347, 0.4602, 0.7347, 0.546, 0.6878, 0.546, 0.6908, 0.5414, 0.6908, 0.5821, 0.7105, 0.5821, 0.7105, 0.5821, 0.6878, 0.5008, 0.6878, 0.5008, 0.6878, 0.4651, 0.6878, 0.5008, 0.6908, 0.5008, 0.6908, 0.507, 0.6908, 0.5821, 0.6878, 0.5821, 0.6878, 0.5746, 0.6878, 0.4195, 0.6878, 0.4195, 0.6878, 0.4195, 0.7105, 0.5008, 0.7347, 0.5008, 0.7347, 0.4651, 0.7347, 0.5414, 0.7377, 0.5414, 0.7377, 0.546, 0.7377, 0.5821, 0.7377, 0.5821, 0.7377, 0.5821, 0.7148, 0.4602, 0.6908, 0.4602, 0.6908, 0.4651, 0.6908, 0.5821, 0.7148, 0.5821, 0.7148, 0.5746, 0.7178, 0.5746, 0.6878, 0.5746, 0.6878, 0.546, 0.6878, 0.4195, 0.7148, 0.4195, 0.7148, 0.4195, 0.7377, 0.5746, 0.7347, 0.5746, 0.7347, 0.546, 0.7347, 0.5746, 0.7075, 0.5746, 0.7075, 0.5821, 0.7105, 0.427, 0.7178, 0.427, 0.7178, 0.4195, 0.7148, 0.5414, 0.6908, 0.5414, 0.6908, 0.546, 0.6908, 0.546, 0.6908, 0.546, 0.6908, 0.5746, 0.6908, 0.546, 0.7347, 0.546, 0.7347, 0.5414, 0.7347, 0.546, 0.6878, 0.546, 0.6878, 0.5414, 0.6878, 0.546, 0.7377, 0.546, 0.7377, 0.5746, 0.7377, 0.5746, 0.6878, 0.5746, 0.6908, 0.546, 0.6908, 0.5414, 0.7347, 0.546, 0.7347, 0.546, 0.7377, 0.546, 0.7075, 0.547, 0.7105, 0.5414, 0.7105, 0.5746, 0.7178, 0.546, 0.7178, 0.547, 0.7148, 0.547, 0.7128, 0.547, 0.7148, 0.5414, 0.7148, 0.547, 0.7105, 0.547, 0.7128, 0.5414, 0.7128, 0.546, 0.7075, 0.546, 0.7075, 0.5746, 0.7075, 0.546, 0.6908, 0.546, 0.6908, 0.5414, 0.6908, 0.546, 0.7347, 0.546, 0.7347, 0.5746, 0.7347, 0.546, 0.7178, 0.546, 0.7178, 0.5746, 0.7178, 0.546, 0.7178, 0.546, 0.7178, 0.5414, 0.7178, 0.546, 0.7075, 0.546, 0.7075, 0.5414, 0.7075, 0.507, 0.6908, 0.507, 0.6908, 0.5414, 0.6908, 0.507, 0.6908, 0.507, 0.6878, 0.5414, 0.6878, 0.507, 0.7347, 0.507, 0.7377, 0.5008, 0.7377, 0.507, 0.7075, 0.507, 0.7105, 0.5008, 0.7105, 0.507, 0.7178, 0.507, 0.7148, 0.5414, 0.7148, 0.507, 0.7128, 0.507, 0.7148, 0.5008, 0.7148, 0.507, 0.7105, 0.507, 0.7128, 0.5008, 0.7128, 0.507, 0.7347, 0.507, 0.7347, 0.5414, 0.7347, 0.507, 0.7178, 0.507, 0.7178, 0.5008, 0.7178, 0.507, 0.7075, 0.507, 0.7075, 0.5414, 0.7075, 0.507, 0.7377, 0.507, 0.7377, 0.5414, 0.7377, 0.507, 0.6878, 0.507, 0.6878, 0.5008, 0.6878, 0.507, 0.7347, 0.507, 0.7347, 0.5008, 0.7347, 0.507, 0.6908, 0.507, 0.6908, 0.5008, 0.6908, 0.507, 0.7075, 0.507, 0.7075, 0.5008, 0.7075, 0.507, 0.7178, 0.507, 0.7178, 0.5414, 0.7178, 0.4651, 0.6908, 0.4651, 0.6908, 0.5008, 0.6908, 0.4651, 0.7347, 0.4651, 0.7347, 0.4602, 0.7347, 0.4651, 0.6878, 0.4651, 0.6878, 0.4602, 0.6878, 0.4651, 0.6908, 0.4651, 0.6878, 0.5008, 0.6878, 0.4651, 0.7347, 0.4651, 0.7377, 0.4602, 0.7377, 0.4651, 0.7075, 0.4651, 0.7105, 0.4602, 0.7105, 0.4651, 0.7178, 0.4651, 0.7148, 0.5008, 0.7148, 0.4651, 0.7128, 0.4651, 0.7148, 0.4602, 0.7148, 0.4651, 0.7105, 0.4651, 0.7128, 0.4602, 0.7128, 0.4651, 0.7075, 0.4651, 0.7075, 0.4602, 0.7075, 0.4651, 0.7178, 0.4651, 0.7178, 0.5008, 0.7178, 0.4651, 0.7377, 0.4651, 0.7377, 0.5008, 0.7377, 0.4651, 0.7075, 0.4651, 0.7075, 0.5008, 0.7075, 0.4651, 0.7178, 0.4651, 0.7178, 0.4602, 0.7178, 0.4651, 0.7347, 0.4651, 0.7347, 0.5008, 0.7347, 0.4651, 0.6908, 0.4651, 0.6908, 0.4602, 0.6908, 0.546, 0.6908, 0.546, 0.7075, 0.5414, 0.7075, 0.546, 0.6908, 0.5414, 0.6908, 0.5414, 0.6908, 0.546, 0.7075, 0.546, 0.6908, 0.546, 0.6908, 0.5414, 0.7075, 0.546, 0.7075, 0.546, 0.7075, 0.5414, 0.6908, 0.5414, 0.7075, 0.5414, 0.7075, 0.546, 0.7178, 0.546, 0.7347, 0.5414, 0.7347, 0.546, 0.7178, 0.5414, 0.7178, 0.5414, 0.7178, 0.546, 0.7347, 0.546, 0.7178, 0.546, 0.7178, 0.5414, 0.7347, 0.546, 0.7347, 0.546, 0.7347, 0.5414, 0.7178, 0.5414, 0.7178, 0.5414, 0.7347, 0.507, 0.6908, 0.507, 0.7075, 0.5008, 0.7075, 0.507, 0.6908, 0.5008, 0.6908, 0.5008, 0.6908, 0.507, 0.7075, 0.507, 0.6908, 0.507, 0.6908, 0.5008, 0.7075, 0.507, 0.7075, 0.507, 0.7075, 0.5008, 0.6908, 0.5008, 0.7075, 0.5008, 0.7075, 0.507, 0.7178, 0.507, 0.7347, 0.5008, 0.7347, 0.507, 0.7178, 0.5008, 0.7178, 0.5008, 0.7178, 0.507, 0.7347, 0.507, 0.7178, 0.507, 0.7178, 0.5008, 0.7347, 0.507, 0.7347, 0.507, 0.7347, 0.5008, 0.7178, 0.5008, 0.7347, 0.5008, 0.7347, 0.4651, 0.6908, 0.4651, 0.7075, 0.4602, 0.7075, 0.4651, 0.6908, 0.4602, 0.6908, 0.4602, 0.6908, 0.4651, 0.7075, 0.4651, 0.6908, 0.4651, 0.6908, 0.4602, 0.7075, 0.4651, 0.7075, 0.4651, 0.7075, 0.4602, 0.6908, 0.4602, 0.7075, 0.4602, 0.7075, 0.4651, 0.7178, 0.4651, 0.7347, 0.4602, 0.7347, 0.4651, 0.7178, 0.4602, 0.7178, 0.4602, 0.7178, 0.4651, 0.7347, 0.4651, 0.7178, 0.4651, 0.7178, 0.4602, 0.7347, 0.4651, 0.7347, 0.4651, 0.7347, 0.4602, 0.7178, 0.4602, 0.7347, 0.4602, 0.7347, 0.4195, 0.7105, 0.4195, 0.7105, 0.4195, 0.7128, 0.5821, 0.7128, 0.5821, 0.7128, 0.5821, 0.7105, 0.4195, 0.7128, 0.4195, 0.7128, 0.4195, 0.7148, 0.5821, 0.7148, 0.5821, 0.7148, 0.5821, 0.7128, 0.5821, 0.7105, 0.5821, 0.7105, 0.5821, 0.7105, 0.5821, 0.7128, 0.5821, 0.7128, 0.5821, 0.7148, 0.4195, 0.7105, 0.4195, 0.7105, 0.4195, 0.7105, 0.4195, 0.7128, 0.4195, 0.7128, 0.4195, 0.7148, 0.4195, 0.7148, 0.4195, 0.7148, 0.4195, 0.7148, 0.4195, 0.7128, 0.4195, 0.7148, 0.4195, 0.7148, 0.5821, 0.7148, 0.5821, 0.7148, 0.5821, 0.7148, 0.5821, 0.7128, 0.5821, 0.7105, 0.5821, 0.7105])
me_cube_089.materials.append(mat_paredespredio_006)
me_cube_089.materials.append(mat_janelas_006)
me_cube_089.materials.append(mat_material_001)
me_cube_089.use_remesh_fix_poles = True
me_cube_089.use_remesh_preserve_attributes = False
me_cube_089.use_mirror_vertex_groups = False
me_cube_089.update()

# ---- objects
ob_cube_063 = bpy.data.objects.new('Cube.063', me_cube_089)

# ---- transforms, parenting, visibility, modifiers, constraints
ob_cube_063.location = (-2.93, 0.01607, 2.045)
ob_cube_063.lineart.crease_threshold = 0.0

# ---- collection membership
col_collection.objects.link(ob_cube_063)

# ---- scene / render settings (as saved in the file)
scene.frame_start = 1; scene.frame_end = 250; scene.frame_set(2)
scene.render.engine = 'BLENDER_EEVEE_NEXT'
scene.cycles.use_denoising = False
scene.cycles.samples = 128
scene.cycles.sampling_pattern = 'TABULATED_SOBOL'
scene.cycles.use_adaptive_sampling = False
scene.cycles.use_light_tree = False
scene.view_settings.view_transform = 'Filmic'
bpy.context.view_layer.update()

# ---- added for rendering (the .blend has no active camera and no usable light): camera, sun
cam_auto = bpy.data.cameras.new('AutoCamera')
cam_auto.lens = 50.0
cam_auto.sensor_width = 36.0
cam_auto.clip_end = 1000.0
ob_auto_camera = bpy.data.objects.new('AutoCamera', cam_auto)
scene.collection.objects.link(ob_auto_camera)
ob_auto_camera.location = (4.42057, -8.77362, 7.8838)
ob_auto_camera.rotation_euler = (1.09748, -7.21219e-08, 0.694738)
scene.camera = ob_auto_camera
light_auto_sun = bpy.data.lights.new('AutoSun', 'SUN')
light_auto_sun.energy = 3.0
light_auto_sun.angle = 0.0523599
ob_auto_sun = bpy.data.objects.new('AutoSun', light_auto_sun)
scene.collection.objects.link(ob_auto_sun)
ob_auto_sun.rotation_euler = (0.872665, 0.174533, 0.523599)
bpy.context.view_layer.update()
